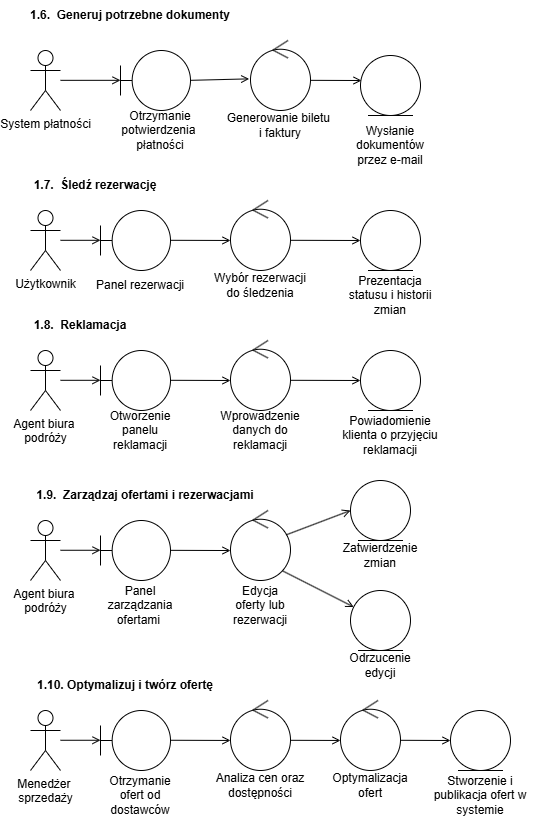

The diagram above was exported from draw.io. Its source (the exported page's mxGraphModel, read from the mxfile embedded in the PNG):
<mxGraphModel dx="1680" dy="954" grid="1" gridSize="10" guides="1" tooltips="1" connect="1" arrows="1" fold="1" page="1" pageScale="1" pageWidth="2339" pageHeight="3300" math="0" shadow="0">
  <root>
    <mxCell id="0" />
    <mxCell id="1" parent="0" />
    <mxCell id="8qEY_RYGsT2YnNxSFhx0-106" value="System płatności" style="shape=umlActor;verticalLabelPosition=bottom;verticalAlign=top;html=1;outlineConnect=0;" vertex="1" parent="1">
      <mxGeometry x="990" y="780" width="30" height="60" as="geometry" />
    </mxCell>
    <mxCell id="8qEY_RYGsT2YnNxSFhx0-108" value="" style="endArrow=open;html=1;rounded=0;endFill=0;entryX=0;entryY=0.497;entryDx=0;entryDy=0;entryPerimeter=0;" edge="1" parent="1" target="8qEY_RYGsT2YnNxSFhx0-109">
      <mxGeometry width="50" height="50" relative="1" as="geometry">
        <mxPoint x="1020" y="809.83" as="sourcePoint" />
        <mxPoint x="1060" y="809.83" as="targetPoint" />
      </mxGeometry>
    </mxCell>
    <mxCell id="8qEY_RYGsT2YnNxSFhx0-109" value="" style="shape=umlBoundary;whiteSpace=wrap;html=1;align=center;" vertex="1" parent="1">
      <mxGeometry x="1080" y="780" width="70" height="60" as="geometry" />
    </mxCell>
    <mxCell id="8qEY_RYGsT2YnNxSFhx0-112" value="Otrzymanie potwierdzenia&amp;nbsp;&lt;div&gt;płatności&lt;/div&gt;" style="text;html=1;align=center;verticalAlign=middle;whiteSpace=wrap;rounded=0;" vertex="1" parent="1">
      <mxGeometry x="1060" y="845" width="120" height="30" as="geometry" />
    </mxCell>
    <mxCell id="8qEY_RYGsT2YnNxSFhx0-113" value="" style="ellipse;shape=umlControl;whiteSpace=wrap;html=1;" vertex="1" parent="1">
      <mxGeometry x="1210" y="770" width="60" height="70" as="geometry" />
    </mxCell>
    <mxCell id="8qEY_RYGsT2YnNxSFhx0-114" value="" style="endArrow=open;html=1;rounded=0;endFill=0;entryX=-0.022;entryY=0.548;entryDx=0;entryDy=0;entryPerimeter=0;" edge="1" parent="1" target="8qEY_RYGsT2YnNxSFhx0-113">
      <mxGeometry width="50" height="50" relative="1" as="geometry">
        <mxPoint x="1150" y="809.83" as="sourcePoint" />
        <mxPoint x="1190" y="809.83" as="targetPoint" />
      </mxGeometry>
    </mxCell>
    <mxCell id="8qEY_RYGsT2YnNxSFhx0-115" value="Generowanie biletu&amp;nbsp;&lt;div&gt;i faktury&lt;/div&gt;" style="text;html=1;align=center;verticalAlign=middle;whiteSpace=wrap;rounded=0;" vertex="1" parent="1">
      <mxGeometry x="1180" y="840" width="120" height="30" as="geometry" />
    </mxCell>
    <mxCell id="8qEY_RYGsT2YnNxSFhx0-116" value="" style="ellipse;shape=umlEntity;whiteSpace=wrap;html=1;" vertex="1" parent="1">
      <mxGeometry x="1320" y="785" width="60" height="60" as="geometry" />
    </mxCell>
    <mxCell id="8qEY_RYGsT2YnNxSFhx0-117" value="" style="endArrow=open;html=1;rounded=0;endFill=0;entryX=0.017;entryY=0.417;entryDx=0;entryDy=0;entryPerimeter=0;" edge="1" parent="1" target="8qEY_RYGsT2YnNxSFhx0-116">
      <mxGeometry width="50" height="50" relative="1" as="geometry">
        <mxPoint x="1270" y="809.83" as="sourcePoint" />
        <mxPoint x="1310" y="809.83" as="targetPoint" />
      </mxGeometry>
    </mxCell>
    <mxCell id="8qEY_RYGsT2YnNxSFhx0-118" value="Wysłanie dokumentów przez e-mail" style="text;html=1;align=center;verticalAlign=middle;whiteSpace=wrap;rounded=0;" vertex="1" parent="1">
      <mxGeometry x="1320" y="860" width="60" height="30" as="geometry" />
    </mxCell>
    <mxCell id="8qEY_RYGsT2YnNxSFhx0-120" value="Użytkownik" style="shape=umlActor;verticalLabelPosition=bottom;verticalAlign=top;html=1;outlineConnect=0;" vertex="1" parent="1">
      <mxGeometry x="990" y="940" width="30" height="60" as="geometry" />
    </mxCell>
    <mxCell id="8qEY_RYGsT2YnNxSFhx0-121" value="" style="endArrow=open;html=1;rounded=0;endFill=0;entryX=-0.002;entryY=0.496;entryDx=0;entryDy=0;entryPerimeter=0;" edge="1" parent="1">
      <mxGeometry width="50" height="50" relative="1" as="geometry">
        <mxPoint x="1020" y="969.8" as="sourcePoint" />
        <mxPoint x="1060" y="969.8" as="targetPoint" />
      </mxGeometry>
    </mxCell>
    <mxCell id="8qEY_RYGsT2YnNxSFhx0-122" value="" style="shape=umlBoundary;whiteSpace=wrap;html=1;align=center;" vertex="1" parent="1">
      <mxGeometry x="1060" y="940" width="70" height="60" as="geometry" />
    </mxCell>
    <mxCell id="8qEY_RYGsT2YnNxSFhx0-123" value="Panel rezerwacji" style="text;html=1;align=center;verticalAlign=middle;whiteSpace=wrap;rounded=0;" vertex="1" parent="1">
      <mxGeometry x="1050" y="1000" width="100" height="30" as="geometry" />
    </mxCell>
    <mxCell id="8qEY_RYGsT2YnNxSFhx0-124" value="" style="ellipse;shape=umlControl;whiteSpace=wrap;html=1;" vertex="1" parent="1">
      <mxGeometry x="1190" y="930" width="60" height="70" as="geometry" />
    </mxCell>
    <mxCell id="8qEY_RYGsT2YnNxSFhx0-125" value="" style="endArrow=open;html=1;rounded=0;endFill=0;entryX=0;entryY=0.571;entryDx=0;entryDy=0;entryPerimeter=0;" edge="1" parent="1" target="8qEY_RYGsT2YnNxSFhx0-124">
      <mxGeometry width="50" height="50" relative="1" as="geometry">
        <mxPoint x="1130" y="969.8" as="sourcePoint" />
        <mxPoint x="1170" y="969.8" as="targetPoint" />
      </mxGeometry>
    </mxCell>
    <mxCell id="8qEY_RYGsT2YnNxSFhx0-129" value="Wybór rezerwacji do śledzenia" style="text;html=1;align=center;verticalAlign=middle;whiteSpace=wrap;rounded=0;" vertex="1" parent="1">
      <mxGeometry x="1170" y="1000" width="100" height="30" as="geometry" />
    </mxCell>
    <mxCell id="8qEY_RYGsT2YnNxSFhx0-130" value="" style="ellipse;shape=umlEntity;whiteSpace=wrap;html=1;" vertex="1" parent="1">
      <mxGeometry x="1320" y="940" width="60" height="60" as="geometry" />
    </mxCell>
    <mxCell id="8qEY_RYGsT2YnNxSFhx0-131" value="" style="endArrow=open;html=1;rounded=0;endFill=0;entryX=0;entryY=0.5;entryDx=0;entryDy=0;" edge="1" parent="1" target="8qEY_RYGsT2YnNxSFhx0-130">
      <mxGeometry width="50" height="50" relative="1" as="geometry">
        <mxPoint x="1250" y="969.8" as="sourcePoint" />
        <mxPoint x="1301" y="969.9699999999999" as="targetPoint" />
      </mxGeometry>
    </mxCell>
    <mxCell id="8qEY_RYGsT2YnNxSFhx0-132" value="Prezentacja statusu i historii zmian" style="text;html=1;align=center;verticalAlign=middle;whiteSpace=wrap;rounded=0;" vertex="1" parent="1">
      <mxGeometry x="1305" y="1010" width="90" height="30" as="geometry" />
    </mxCell>
    <mxCell id="8qEY_RYGsT2YnNxSFhx0-133" value="Agent biura&amp;nbsp;&lt;div&gt;podróży&lt;/div&gt;" style="shape=umlActor;verticalLabelPosition=bottom;verticalAlign=top;html=1;outlineConnect=0;" vertex="1" parent="1">
      <mxGeometry x="990" y="1080" width="30" height="60" as="geometry" />
    </mxCell>
    <mxCell id="8qEY_RYGsT2YnNxSFhx0-134" value="" style="shape=umlBoundary;whiteSpace=wrap;html=1;align=center;" vertex="1" parent="1">
      <mxGeometry x="1060" y="1080" width="70" height="60" as="geometry" />
    </mxCell>
    <mxCell id="8qEY_RYGsT2YnNxSFhx0-135" value="" style="endArrow=open;html=1;rounded=0;endFill=0;entryX=-0.002;entryY=0.496;entryDx=0;entryDy=0;entryPerimeter=0;" edge="1" parent="1">
      <mxGeometry width="50" height="50" relative="1" as="geometry">
        <mxPoint x="1020" y="1109.8" as="sourcePoint" />
        <mxPoint x="1060" y="1109.8" as="targetPoint" />
      </mxGeometry>
    </mxCell>
    <mxCell id="8qEY_RYGsT2YnNxSFhx0-136" value="Otworzenie panelu reklamacji" style="text;html=1;align=center;verticalAlign=middle;whiteSpace=wrap;rounded=0;" vertex="1" parent="1">
      <mxGeometry x="1065" y="1140" width="70" height="40" as="geometry" />
    </mxCell>
    <mxCell id="8qEY_RYGsT2YnNxSFhx0-137" value="" style="ellipse;shape=umlControl;whiteSpace=wrap;html=1;" vertex="1" parent="1">
      <mxGeometry x="1190" y="1070" width="60" height="70" as="geometry" />
    </mxCell>
    <mxCell id="8qEY_RYGsT2YnNxSFhx0-138" value="" style="endArrow=open;html=1;rounded=0;endFill=0;entryX=0;entryY=0.571;entryDx=0;entryDy=0;entryPerimeter=0;" edge="1" parent="1">
      <mxGeometry width="50" height="50" relative="1" as="geometry">
        <mxPoint x="1130" y="1109.8" as="sourcePoint" />
        <mxPoint x="1190" y="1110" as="targetPoint" />
      </mxGeometry>
    </mxCell>
    <mxCell id="8qEY_RYGsT2YnNxSFhx0-139" value="Wprowadzenie danych do reklamacji" style="text;html=1;align=center;verticalAlign=middle;whiteSpace=wrap;rounded=0;" vertex="1" parent="1">
      <mxGeometry x="1185" y="1140" width="70" height="40" as="geometry" />
    </mxCell>
    <mxCell id="8qEY_RYGsT2YnNxSFhx0-140" value="" style="ellipse;shape=umlEntity;whiteSpace=wrap;html=1;" vertex="1" parent="1">
      <mxGeometry x="1320" y="1080" width="60" height="60" as="geometry" />
    </mxCell>
    <mxCell id="8qEY_RYGsT2YnNxSFhx0-141" value="Powiadomienie klienta o przyjęciu reklamacji" style="text;html=1;align=center;verticalAlign=middle;whiteSpace=wrap;rounded=0;" vertex="1" parent="1">
      <mxGeometry x="1295" y="1150" width="110" height="30" as="geometry" />
    </mxCell>
    <mxCell id="8qEY_RYGsT2YnNxSFhx0-142" value="" style="endArrow=open;html=1;rounded=0;endFill=0;entryX=0;entryY=0.5;entryDx=0;entryDy=0;" edge="1" parent="1">
      <mxGeometry width="50" height="50" relative="1" as="geometry">
        <mxPoint x="1250" y="1109.8" as="sourcePoint" />
        <mxPoint x="1320" y="1110" as="targetPoint" />
      </mxGeometry>
    </mxCell>
    <mxCell id="8qEY_RYGsT2YnNxSFhx0-143" value="Agent biura&amp;nbsp;&lt;div&gt;podróży&lt;/div&gt;" style="shape=umlActor;verticalLabelPosition=bottom;verticalAlign=top;html=1;outlineConnect=0;" vertex="1" parent="1">
      <mxGeometry x="990" y="1250" width="30" height="60" as="geometry" />
    </mxCell>
    <mxCell id="8qEY_RYGsT2YnNxSFhx0-144" value="" style="shape=umlBoundary;whiteSpace=wrap;html=1;align=center;" vertex="1" parent="1">
      <mxGeometry x="1060" y="1250" width="70" height="60" as="geometry" />
    </mxCell>
    <mxCell id="8qEY_RYGsT2YnNxSFhx0-146" value="" style="endArrow=open;html=1;rounded=0;endFill=0;entryX=-0.002;entryY=0.496;entryDx=0;entryDy=0;entryPerimeter=0;" edge="1" parent="1">
      <mxGeometry width="50" height="50" relative="1" as="geometry">
        <mxPoint x="1020" y="1279.76" as="sourcePoint" />
        <mxPoint x="1060" y="1279.76" as="targetPoint" />
      </mxGeometry>
    </mxCell>
    <mxCell id="8qEY_RYGsT2YnNxSFhx0-148" value="Panel zarządzania ofertami&amp;nbsp;" style="text;html=1;align=center;verticalAlign=middle;whiteSpace=wrap;rounded=0;" vertex="1" parent="1">
      <mxGeometry x="1070" y="1320" width="60" height="30" as="geometry" />
    </mxCell>
    <mxCell id="8qEY_RYGsT2YnNxSFhx0-149" value="" style="ellipse;shape=umlControl;whiteSpace=wrap;html=1;" vertex="1" parent="1">
      <mxGeometry x="1190" y="1240" width="60" height="70" as="geometry" />
    </mxCell>
    <mxCell id="8qEY_RYGsT2YnNxSFhx0-150" value="" style="endArrow=open;html=1;rounded=0;endFill=0;entryX=0;entryY=0.571;entryDx=0;entryDy=0;entryPerimeter=0;" edge="1" parent="1">
      <mxGeometry width="50" height="50" relative="1" as="geometry">
        <mxPoint x="1130" y="1279.83" as="sourcePoint" />
        <mxPoint x="1190" y="1280.03" as="targetPoint" />
      </mxGeometry>
    </mxCell>
    <mxCell id="8qEY_RYGsT2YnNxSFhx0-151" value="Edycja oferty lub rezerwacji" style="text;html=1;align=center;verticalAlign=middle;whiteSpace=wrap;rounded=0;" vertex="1" parent="1">
      <mxGeometry x="1190" y="1320" width="60" height="30" as="geometry" />
    </mxCell>
    <mxCell id="8qEY_RYGsT2YnNxSFhx0-153" value="" style="ellipse;shape=umlEntity;whiteSpace=wrap;html=1;" vertex="1" parent="1">
      <mxGeometry x="1310" y="1210" width="60" height="60" as="geometry" />
    </mxCell>
    <mxCell id="8qEY_RYGsT2YnNxSFhx0-154" value="Zatwierdzenie zmian" style="text;html=1;align=center;verticalAlign=middle;whiteSpace=wrap;rounded=0;" vertex="1" parent="1">
      <mxGeometry x="1310" y="1270" width="60" height="30" as="geometry" />
    </mxCell>
    <mxCell id="8qEY_RYGsT2YnNxSFhx0-155" value="" style="ellipse;shape=umlEntity;whiteSpace=wrap;html=1;" vertex="1" parent="1">
      <mxGeometry x="1310" y="1320" width="60" height="60" as="geometry" />
    </mxCell>
    <mxCell id="8qEY_RYGsT2YnNxSFhx0-156" value="Odrzucenie edycji" style="text;html=1;align=center;verticalAlign=middle;whiteSpace=wrap;rounded=0;" vertex="1" parent="1">
      <mxGeometry x="1310" y="1380" width="60" height="30" as="geometry" />
    </mxCell>
    <mxCell id="8qEY_RYGsT2YnNxSFhx0-157" value="" style="endArrow=open;html=1;rounded=0;endFill=0;entryX=0;entryY=0.5;entryDx=0;entryDy=0;exitX=0.928;exitY=0.348;exitDx=0;exitDy=0;exitPerimeter=0;" edge="1" parent="1" source="8qEY_RYGsT2YnNxSFhx0-149" target="8qEY_RYGsT2YnNxSFhx0-153">
      <mxGeometry width="50" height="50" relative="1" as="geometry">
        <mxPoint x="1250" y="1260" as="sourcePoint" />
        <mxPoint x="1320" y="1260.2" as="targetPoint" />
      </mxGeometry>
    </mxCell>
    <mxCell id="8qEY_RYGsT2YnNxSFhx0-158" value="" style="endArrow=open;html=1;rounded=0;endFill=0;exitX=0.867;exitY=0.862;exitDx=0;exitDy=0;exitPerimeter=0;" edge="1" parent="1" source="8qEY_RYGsT2YnNxSFhx0-149" target="8qEY_RYGsT2YnNxSFhx0-155">
      <mxGeometry width="50" height="50" relative="1" as="geometry">
        <mxPoint x="1250" y="1320" as="sourcePoint" />
        <mxPoint x="1314" y="1296" as="targetPoint" />
      </mxGeometry>
    </mxCell>
    <mxCell id="8qEY_RYGsT2YnNxSFhx0-159" value="Menedżer&amp;nbsp;&lt;div&gt;sprzedaży&lt;/div&gt;" style="shape=umlActor;verticalLabelPosition=bottom;verticalAlign=top;html=1;outlineConnect=0;" vertex="1" parent="1">
      <mxGeometry x="990" y="1440" width="30" height="60" as="geometry" />
    </mxCell>
    <mxCell id="8qEY_RYGsT2YnNxSFhx0-160" value="" style="shape=umlBoundary;whiteSpace=wrap;html=1;align=center;" vertex="1" parent="1">
      <mxGeometry x="1060" y="1440" width="70" height="60" as="geometry" />
    </mxCell>
    <mxCell id="8qEY_RYGsT2YnNxSFhx0-161" value="" style="endArrow=open;html=1;rounded=0;endFill=0;entryX=-0.002;entryY=0.496;entryDx=0;entryDy=0;entryPerimeter=0;" edge="1" parent="1">
      <mxGeometry width="50" height="50" relative="1" as="geometry">
        <mxPoint x="1020" y="1469.76" as="sourcePoint" />
        <mxPoint x="1060" y="1469.76" as="targetPoint" />
      </mxGeometry>
    </mxCell>
    <mxCell id="8qEY_RYGsT2YnNxSFhx0-162" value="Otrzymanie ofert od dostawców" style="text;html=1;align=center;verticalAlign=middle;whiteSpace=wrap;rounded=0;" vertex="1" parent="1">
      <mxGeometry x="1070" y="1510" width="60" height="30" as="geometry" />
    </mxCell>
    <mxCell id="8qEY_RYGsT2YnNxSFhx0-163" value="" style="ellipse;shape=umlControl;whiteSpace=wrap;html=1;" vertex="1" parent="1">
      <mxGeometry x="1190" y="1430" width="60" height="70" as="geometry" />
    </mxCell>
    <mxCell id="8qEY_RYGsT2YnNxSFhx0-164" value="Analiza cen oraz dostępności" style="text;html=1;align=center;verticalAlign=middle;whiteSpace=wrap;rounded=0;" vertex="1" parent="1">
      <mxGeometry x="1165" y="1500" width="110" height="30" as="geometry" />
    </mxCell>
    <mxCell id="8qEY_RYGsT2YnNxSFhx0-165" value="" style="endArrow=open;html=1;rounded=0;endFill=0;entryX=0;entryY=0.571;entryDx=0;entryDy=0;entryPerimeter=0;" edge="1" parent="1">
      <mxGeometry width="50" height="50" relative="1" as="geometry">
        <mxPoint x="1130" y="1469.76" as="sourcePoint" />
        <mxPoint x="1190" y="1469.96" as="targetPoint" />
      </mxGeometry>
    </mxCell>
    <mxCell id="8qEY_RYGsT2YnNxSFhx0-166" value="&lt;b&gt;1.6.&lt;span style=&quot;white-space: pre;&quot;&gt;&#09;&lt;/span&gt;Generuj potrzebne dokumenty&lt;/b&gt;" style="text;html=1;align=center;verticalAlign=middle;whiteSpace=wrap;rounded=0;" vertex="1" parent="1">
      <mxGeometry x="980" y="730" width="220" height="30" as="geometry" />
    </mxCell>
    <mxCell id="8qEY_RYGsT2YnNxSFhx0-168" value="&lt;b&gt;1.7.&lt;span style=&quot;white-space: pre;&quot;&gt;&#09;&lt;/span&gt;Śledź rezerwację&lt;/b&gt;" style="text;html=1;align=center;verticalAlign=middle;whiteSpace=wrap;rounded=0;" vertex="1" parent="1">
      <mxGeometry x="990" y="900" width="130" height="30" as="geometry" />
    </mxCell>
    <mxCell id="8qEY_RYGsT2YnNxSFhx0-169" value="" style="ellipse;shape=umlControl;whiteSpace=wrap;html=1;" vertex="1" parent="1">
      <mxGeometry x="1300" y="1430" width="60" height="70" as="geometry" />
    </mxCell>
    <mxCell id="8qEY_RYGsT2YnNxSFhx0-170" value="Optymalizacja ofert" style="text;html=1;align=center;verticalAlign=middle;whiteSpace=wrap;rounded=0;" vertex="1" parent="1">
      <mxGeometry x="1300" y="1500" width="60" height="30" as="geometry" />
    </mxCell>
    <mxCell id="8qEY_RYGsT2YnNxSFhx0-171" value="" style="endArrow=open;html=1;rounded=0;endFill=0;entryX=0;entryY=0.571;entryDx=0;entryDy=0;entryPerimeter=0;" edge="1" parent="1" target="8qEY_RYGsT2YnNxSFhx0-169">
      <mxGeometry width="50" height="50" relative="1" as="geometry">
        <mxPoint x="1250" y="1469.8" as="sourcePoint" />
        <mxPoint x="1290" y="1469.8" as="targetPoint" />
      </mxGeometry>
    </mxCell>
    <mxCell id="8qEY_RYGsT2YnNxSFhx0-172" value="" style="endArrow=open;html=1;rounded=0;endFill=0;entryX=0;entryY=0.571;entryDx=0;entryDy=0;entryPerimeter=0;" edge="1" parent="1">
      <mxGeometry width="50" height="50" relative="1" as="geometry">
        <mxPoint x="1360" y="1469.8" as="sourcePoint" />
        <mxPoint x="1410" y="1470" as="targetPoint" />
      </mxGeometry>
    </mxCell>
    <mxCell id="8qEY_RYGsT2YnNxSFhx0-174" value="" style="ellipse;shape=umlEntity;whiteSpace=wrap;html=1;" vertex="1" parent="1">
      <mxGeometry x="1410" y="1440" width="60" height="60" as="geometry" />
    </mxCell>
    <mxCell id="8qEY_RYGsT2YnNxSFhx0-175" value="Stworzenie i publikacja ofert w systemie" style="text;html=1;align=center;verticalAlign=middle;whiteSpace=wrap;rounded=0;" vertex="1" parent="1">
      <mxGeometry x="1380" y="1510" width="120" height="30" as="geometry" />
    </mxCell>
    <mxCell id="8qEY_RYGsT2YnNxSFhx0-176" value="&lt;b&gt;1.8.&lt;span style=&quot;white-space: pre;&quot;&gt;&#09;&lt;/span&gt;Reklamacja&lt;/b&gt;" style="text;html=1;align=center;verticalAlign=middle;whiteSpace=wrap;rounded=0;" vertex="1" parent="1">
      <mxGeometry x="1010" y="1040" width="60" height="30" as="geometry" />
    </mxCell>
    <mxCell id="8qEY_RYGsT2YnNxSFhx0-178" value="&lt;b&gt;1.9.&lt;span style=&quot;white-space: pre;&quot;&gt;&#09;&lt;/span&gt;Zarządzaj ofertami i rezerwacjami&lt;/b&gt;" style="text;html=1;align=center;verticalAlign=middle;whiteSpace=wrap;rounded=0;" vertex="1" parent="1">
      <mxGeometry x="980" y="1210" width="250" height="30" as="geometry" />
    </mxCell>
    <mxCell id="8qEY_RYGsT2YnNxSFhx0-179" value="&lt;b&gt;1.10. Optymalizuj i twórz ofertę&lt;/b&gt;" style="text;html=1;align=center;verticalAlign=middle;whiteSpace=wrap;rounded=0;" vertex="1" parent="1">
      <mxGeometry x="990" y="1400" width="190" height="30" as="geometry" />
    </mxCell>
  </root>
</mxGraphModel>